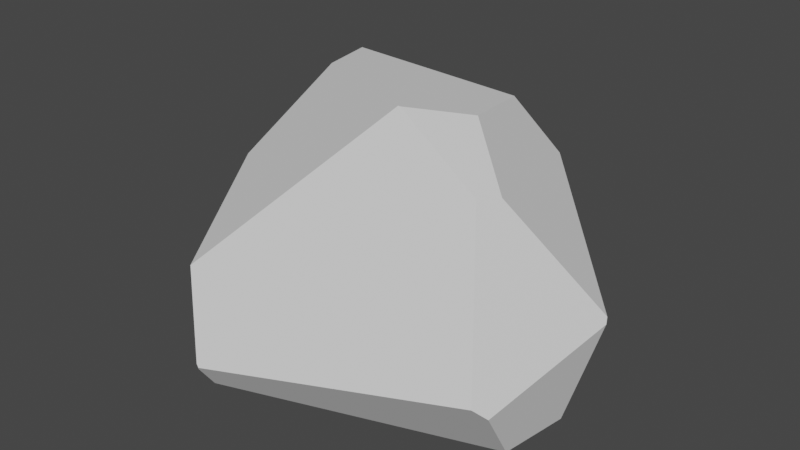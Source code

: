 # Source: Boulder.blend  (saved by Blender 2.93.21; exported with 4.5.12 LTS)
import bpy
from mathutils import Matrix  # noqa: F401  (used for matrix-valued properties, if any)

bpy.ops.wm.read_factory_settings(use_empty=True)
scene = bpy.context.scene
scene.name = 'Scene'

# ---- collections
col_collection = bpy.data.collections.new('Collection'); scene.collection.children.link(col_collection)

# ---- world
world_world = bpy.data.worlds.new('World'); scene.world = world_world
world_world.use_nodes = True; world_world.node_tree.nodes.clear()
_N = world_world.node_tree.nodes; _L = world_world.node_tree.links
n0 = _N.new('ShaderNodeOutputWorld'); n0.name = 'World Output'; n0.location = (300, 300)
n1 = _N.new('ShaderNodeBackground'); n1.name = 'Background'; n1.location = (10, 300)
n1.inputs[0].default_value = (0.05088, 0.05088, 0.05088, 1.0)
_L.new(n1.outputs[0], n0.inputs[0])
n0.is_active_output = True
world_world.color = (0.05088, 0.05088, 0.05088)
world_world.use_sun_shadow = False
world_world.sun_shadow_jitter_overblur = 0.0

# ---- meshes
me_sphere = bpy.data.meshes.new('Sphere')
me_sphere.from_pydata([(-0.8642, 0.303, 0.04779), (-0.6811, 0.532, -0.2741), (-0.007724, 0.9493, 0.06173), (-0.3864, -0.8771, 0.2625), (-0.3892, -0.8815, 0.2455), (-0.3771, -0.885, 0.2539), (-0.7778, 0.2819, 0.358), (-0.4044, -0.7665, 0.3479), (-0.05494, 0.8227, 0.3863), (-0.5018, 0.4823, 0.3906), (-0.7011, 0.08699, 0.3848), (0.7199, 0.05246, 0.3358), (0.6887, -0.3328, 0.3247), (-0.6449, 0.4656, -0.3535), (-0.4974, -0.7503, 0.004972), (-0.8024, 0.0172, -0.1124), (0.2258, -0.3503, -0.5096), (-0.4482, 0.4207, -0.4386), (0.2332, -0.3497, -0.5091), (0.3139, 0.7613, -0.2031), (0.3566, -0.02455, -0.4545), (0.1867, 0.582, -0.3769), (0.7105, -0.6499, 0.08906), (0.8444, 0.09399, 0.02148), (0.7416, -0.5851, 0.1263), (0.5647, -0.3993, -0.3577), (0.5975, -0.2802, -0.3434), (0.8399, 0.1078, 0.004572)], [], [(4, 5, 3), (7, 12, 11, 8, 9, 10), (9, 6, 10), (2, 1, 0, 6, 9, 8), (20, 18, 16, 17, 21), (10, 6, 0, 15, 14, 4, 3, 7), (0, 1, 13, 15), (26, 25, 18, 20), (27, 26, 20, 21, 19), (15, 13, 17, 16, 14), (25, 22, 5, 4, 14, 16, 18), (1, 2, 19, 21, 17, 13), (12, 24, 23, 11), (8, 11, 23, 27, 19, 2), (12, 7, 3, 5, 22, 24), (27, 23, 24, 22, 25, 26)])
_uv = me_sphere.uv_layers.new(name='UVMap')
_uv.uv.foreach_set('vector', [0.1838, 0.5793, 0.1859, 0.5821, 0.184, 0.585, 0.2298, 0.6163, 0.44, 0.6118, 0.5065, 0.6189, 0.7637, 0.6327, 0.8369, 0.6348, 0.7528, 0.6328, 0.8369, 0.6348, 0.8818, 0.6238, 0.7528, 0.6328, 0.753, 0.5193, 0.8817, 0.4061, 0.8318, 0.5147, 0.8818, 0.6238, 0.8369, 0.6348, 0.7637, 0.6327, 0.4332, 0.337, 0.3296, 0.3126, 0.3283, 0.3124, 0.8172, 0.344, 0.7017, 0.3706, 0.7528, 0.6328, 0.8818, 0.6238, 0.8318, 0.5147, 0.5977, 0.462, 0.1739, 0.5003, 0.1838, 0.5793, 0.184, 0.585, 0.2298, 0.6163, 0.8318, 0.5147, 0.8817, 0.4061, 0.8789, 0.3771, 0.5977, 0.462, 0.419, 0.3787, 0.3839, 0.3716, 0.3296, 0.3126, 0.4332, 0.337, 0.5176, 0.5059, 0.419, 0.3787, 0.4332, 0.337, 0.7017, 0.3706, 0.6842, 0.4312, 0.5977, 0.462, 0.8789, 0.3771, 0.8172, 0.344, 0.3283, 0.3124, 0.1739, 0.5003, 0.3839, 0.3716, 0.3803, 0.5286, 0.1859, 0.5821, 0.1838, 0.5793, 0.1739, 0.5003, 0.3283, 0.3124, 0.3296, 0.3126, 0.8817, 0.4061, 0.753, 0.5193, 0.6842, 0.4312, 0.7017, 0.3706, 0.8172, 0.344, 0.8789, 0.3771, 0.44, 0.6118, 0.3971, 0.5418, 0.5145, 0.5117, 0.5065, 0.6189, 0.7637, 0.6327, 0.5065, 0.6189, 0.5145, 0.5117, 0.5176, 0.5059, 0.6842, 0.4312, 0.753, 0.5193, 0.44, 0.6118, 0.2298, 0.6163, 0.184, 0.585, 0.1859, 0.5821, 0.3803, 0.5286, 0.3971, 0.5418, 0.5176, 0.5059, 0.5145, 0.5117, 0.3971, 0.5418, 0.3803, 0.5286, 0.3839, 0.3716, 0.419, 0.3787])
me_sphere.use_remesh_fix_poles = True
me_sphere.use_remesh_preserve_attributes = False
me_sphere.update()

# ---- objects
ob_sphere = bpy.data.objects.new('Sphere', me_sphere)

# ---- transforms, parenting, visibility, modifiers, constraints
ob_sphere.location = (0.0, 0.0, 4.127)
ob_sphere.scale = (8.017, 6.114, -10.92)

# ---- collection membership
col_collection.objects.link(ob_sphere)

# ---- scene / render settings (as saved in the file)
scene.frame_start = 1; scene.frame_end = 250; scene.frame_set(1)
scene.render.engine = 'BLENDER_EEVEE_NEXT'
scene.cycles.use_denoising = False
scene.cycles.samples = 128
scene.cycles.sampling_pattern = 'TABULATED_SOBOL'
scene.cycles.use_adaptive_sampling = False
scene.cycles.use_light_tree = False
scene.view_settings.view_transform = 'Filmic'
bpy.context.view_layer.update()

# ---- added for rendering (the .blend has no active camera and no usable light): camera, sun
cam_auto = bpy.data.cameras.new('AutoCamera')
cam_auto.lens = 50.0
cam_auto.sensor_width = 36.0
cam_auto.clip_end = 1000.0
ob_auto_camera = bpy.data.objects.new('AutoCamera', cam_auto)
scene.collection.objects.link(ob_auto_camera)
ob_auto_camera.location = (18.6577, -22.2879, 19.7668)
ob_auto_camera.rotation_euler = (1.09748, -7.21219e-08, 0.694738)
scene.camera = ob_auto_camera
light_auto_sun = bpy.data.lights.new('AutoSun', 'SUN')
light_auto_sun.energy = 3.0
light_auto_sun.angle = 0.0523599
ob_auto_sun = bpy.data.objects.new('AutoSun', light_auto_sun)
scene.collection.objects.link(ob_auto_sun)
ob_auto_sun.rotation_euler = (0.872665, 0.174533, 0.523599)
bpy.context.view_layer.update()
